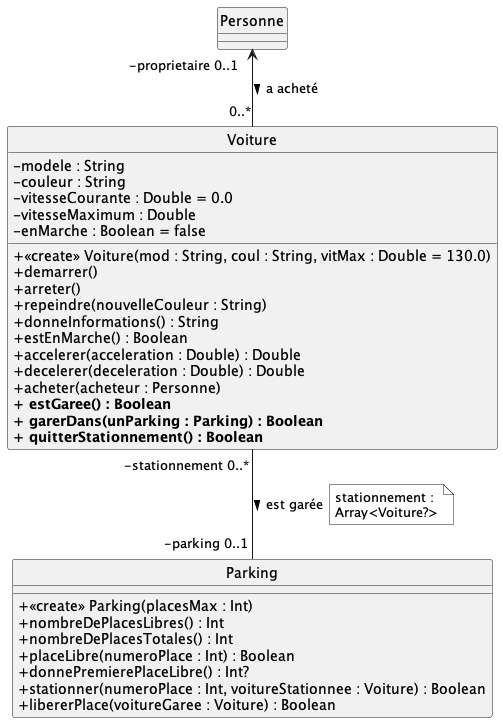

The diagram above was rendered by PlantUML. Its source (embedded in the PNG):
@startuml
hide circle
'skinparam monochrome true
skinparam classAttributeIconSize 0
skinparam backgroundcolor white

class Voiture {
    - modele : String
    - couleur : String
    - vitesseCourante : Double = 0.0
    - vitesseMaximum : Double
    - enMarche : Boolean = false
    + <<create>> Voiture(mod : String, coul : String, vitMax : Double = 130.0)
    + demarrer()
    + arreter()
    + repeindre(nouvelleCouleur : String)
    + donneInformations() : String
    + estEnMarche() : Boolean
    + accelerer(acceleration : Double) : Double
    + decelerer(deceleration : Double) : Double
    + acheter(acheteur : Personne)
    <b>+ estGaree() : Boolean</b>
    <b>+ garerDans(unParking : Parking) : Boolean</b>
    <b>+ quitterStationnement() : Boolean</b>
}


class Personne {

}
Personne "-proprietaire 0..1" <-- "0..*" Voiture : a acheté >

class Parking {
    + <<create>> Parking(placesMax : Int)
    + nombreDePlacesLibres() : Int
    + nombreDePlacesTotales() : Int
    + placeLibre(numeroPlace : Int) : Boolean
    + donnePremierePlaceLibre() : Int?
    + stationner(numeroPlace : Int, voitureStationnee : Voiture) : Boolean
    + libererPlace(voitureGaree : Voiture) : Boolean
}
Voiture "-stationnement 0..*" -- "-parking 0..1" Parking : est garée >
note right on link #white
stationnement :
Array<Voiture?>
end note

@enduml